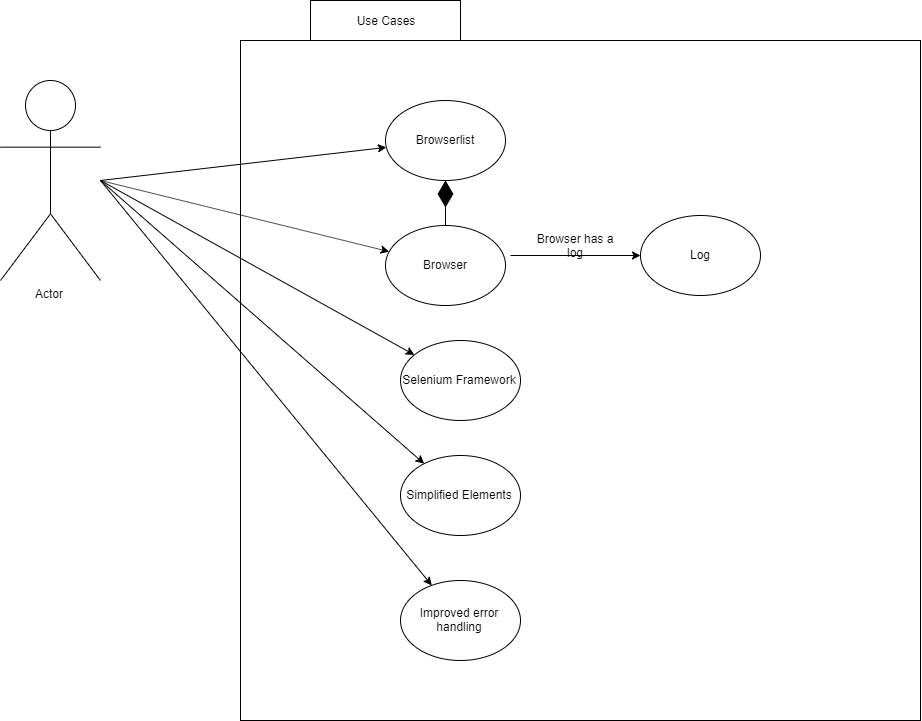

The diagram above was exported from draw.io. Its source (the exported page's mxGraphModel, read from the mxfile embedded in the PNG):
<mxGraphModel dx="1447" dy="750" grid="1" gridSize="10" guides="1" tooltips="1" connect="1" arrows="1" fold="1" page="1" pageScale="1" pageWidth="850" pageHeight="1100" math="0" shadow="0">
  <root>
    <mxCell id="0" />
    <mxCell id="1" parent="0" />
    <mxCell id="2Q1csWJEui4y832CL2Jk-13" value="" style="whiteSpace=wrap;html=1;aspect=fixed;" parent="1" vertex="1">
      <mxGeometry x="300" y="90" width="680" height="680" as="geometry" />
    </mxCell>
    <mxCell id="2Q1csWJEui4y832CL2Jk-1" value="Actor" style="shape=umlActor;verticalLabelPosition=bottom;labelBackgroundColor=#ffffff;verticalAlign=top;html=1;outlineConnect=0;" parent="1" vertex="1">
      <mxGeometry x="60" y="130" width="100" height="200" as="geometry" />
    </mxCell>
    <mxCell id="2Q1csWJEui4y832CL2Jk-11" style="edgeStyle=orthogonalEdgeStyle;rounded=0;orthogonalLoop=1;jettySize=auto;html=1;" parent="1" edge="1">
      <mxGeometry relative="1" as="geometry">
        <mxPoint x="505" y="280" as="sourcePoint" />
        <mxPoint x="505" y="230" as="targetPoint" />
      </mxGeometry>
    </mxCell>
    <mxCell id="M1V0rGLJKMykQqCRh3yq-16" style="edgeStyle=orthogonalEdgeStyle;rounded=0;orthogonalLoop=1;jettySize=auto;html=1;" edge="1" parent="1">
      <mxGeometry relative="1" as="geometry">
        <mxPoint x="570" y="305" as="sourcePoint" />
        <mxPoint x="700" y="305" as="targetPoint" />
      </mxGeometry>
    </mxCell>
    <mxCell id="2Q1csWJEui4y832CL2Jk-16" value="" style="rounded=0;whiteSpace=wrap;html=1;" parent="1" vertex="1">
      <mxGeometry x="370" y="50" width="150" height="40" as="geometry" />
    </mxCell>
    <mxCell id="2Q1csWJEui4y832CL2Jk-17" value="Use Cases" style="text;html=1;strokeColor=none;fillColor=none;align=center;verticalAlign=middle;whiteSpace=wrap;rounded=0;" parent="1" vertex="1">
      <mxGeometry x="380" y="60" width="130" height="20" as="geometry" />
    </mxCell>
    <mxCell id="M1V0rGLJKMykQqCRh3yq-17" value="Browser has a log" style="text;html=1;strokeColor=none;fillColor=none;align=center;verticalAlign=middle;whiteSpace=wrap;rounded=0;" vertex="1" parent="1">
      <mxGeometry x="590" y="285" width="90" height="20" as="geometry" />
    </mxCell>
    <mxCell id="M1V0rGLJKMykQqCRh3yq-18" value="" style="endArrow=diamondThin;endFill=1;endSize=24;html=1;" edge="1" parent="1">
      <mxGeometry width="160" relative="1" as="geometry">
        <mxPoint x="505" y="280" as="sourcePoint" />
        <mxPoint x="505" y="230" as="targetPoint" />
      </mxGeometry>
    </mxCell>
    <mxCell id="M1V0rGLJKMykQqCRh3yq-21" value="" style="endArrow=classic;html=1;" edge="1" parent="1" target="M1V0rGLJKMykQqCRh3yq-25">
      <mxGeometry width="50" height="50" relative="1" as="geometry">
        <mxPoint x="160" y="230" as="sourcePoint" />
        <mxPoint x="458.37837837837856" y="390" as="targetPoint" />
      </mxGeometry>
    </mxCell>
    <mxCell id="M1V0rGLJKMykQqCRh3yq-22" value="Browserlist" style="ellipse;whiteSpace=wrap;html=1;" vertex="1" parent="1">
      <mxGeometry x="445" y="150" width="120" height="80" as="geometry" />
    </mxCell>
    <mxCell id="M1V0rGLJKMykQqCRh3yq-23" value="Browser" style="ellipse;whiteSpace=wrap;html=1;" vertex="1" parent="1">
      <mxGeometry x="445" y="275" width="120" height="80" as="geometry" />
    </mxCell>
    <mxCell id="M1V0rGLJKMykQqCRh3yq-24" value="Log" style="ellipse;whiteSpace=wrap;html=1;" vertex="1" parent="1">
      <mxGeometry x="700" y="265" width="120" height="80" as="geometry" />
    </mxCell>
    <mxCell id="M1V0rGLJKMykQqCRh3yq-25" value="Selenium Framework" style="ellipse;whiteSpace=wrap;html=1;" vertex="1" parent="1">
      <mxGeometry x="460" y="390" width="120" height="80" as="geometry" />
    </mxCell>
    <mxCell id="M1V0rGLJKMykQqCRh3yq-26" value="" style="endArrow=classic;html=1;" edge="1" parent="1" target="M1V0rGLJKMykQqCRh3yq-23">
      <mxGeometry width="50" height="50" relative="1" as="geometry">
        <mxPoint x="160" y="230" as="sourcePoint" />
        <mxPoint x="310" y="220" as="targetPoint" />
      </mxGeometry>
    </mxCell>
    <mxCell id="M1V0rGLJKMykQqCRh3yq-27" value="" style="endArrow=classic;html=1;" edge="1" parent="1" target="M1V0rGLJKMykQqCRh3yq-22">
      <mxGeometry width="50" height="50" relative="1" as="geometry">
        <mxPoint x="160" y="230" as="sourcePoint" />
        <mxPoint x="340" y="180" as="targetPoint" />
      </mxGeometry>
    </mxCell>
    <mxCell id="M1V0rGLJKMykQqCRh3yq-29" value="Simplified Elements" style="ellipse;whiteSpace=wrap;html=1;" vertex="1" parent="1">
      <mxGeometry x="460" y="505" width="120" height="80" as="geometry" />
    </mxCell>
    <mxCell id="M1V0rGLJKMykQqCRh3yq-30" value="" style="endArrow=classic;html=1;" edge="1" parent="1" target="M1V0rGLJKMykQqCRh3yq-29">
      <mxGeometry width="50" height="50" relative="1" as="geometry">
        <mxPoint x="160" y="230" as="sourcePoint" />
        <mxPoint x="390" y="510" as="targetPoint" />
      </mxGeometry>
    </mxCell>
    <mxCell id="M1V0rGLJKMykQqCRh3yq-31" value="Improved error handling" style="ellipse;whiteSpace=wrap;html=1;" vertex="1" parent="1">
      <mxGeometry x="460" y="630" width="120" height="80" as="geometry" />
    </mxCell>
    <mxCell id="M1V0rGLJKMykQqCRh3yq-32" value="" style="endArrow=classic;html=1;" edge="1" parent="1" target="M1V0rGLJKMykQqCRh3yq-31">
      <mxGeometry width="50" height="50" relative="1" as="geometry">
        <mxPoint x="160" y="230" as="sourcePoint" />
        <mxPoint x="380" y="550" as="targetPoint" />
      </mxGeometry>
    </mxCell>
  </root>
</mxGraphModel>